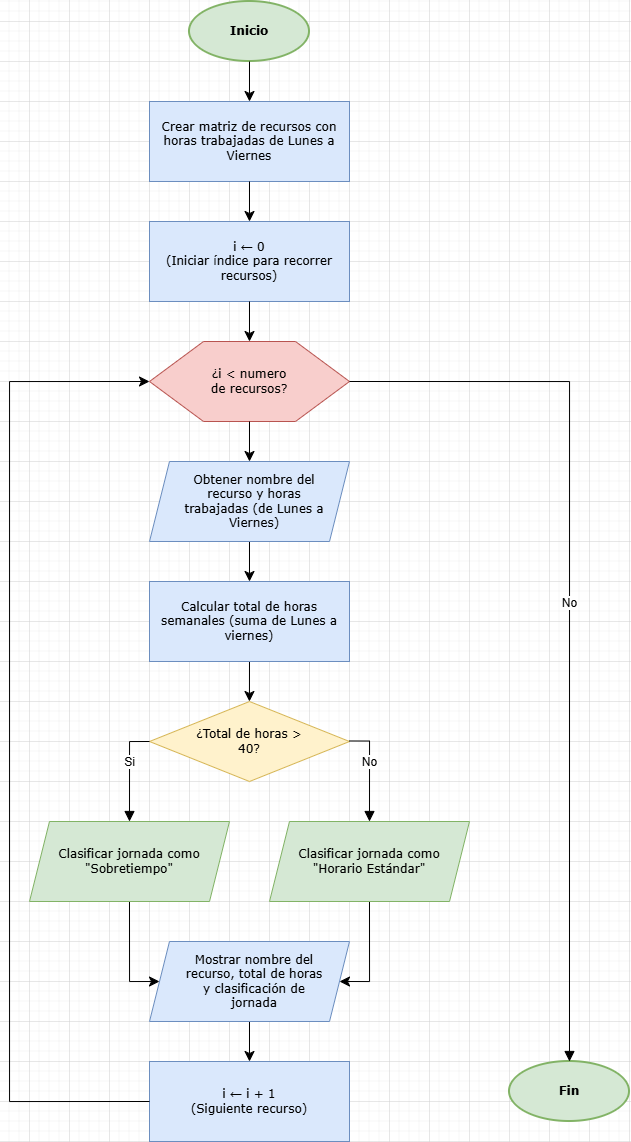

The diagram above was exported from draw.io. Its source (the exported page's mxGraphModel, read from the mxfile embedded in the PNG):
<mxGraphModel dx="719" dy="839" grid="1" gridSize="10" guides="1" tooltips="1" connect="1" arrows="1" fold="1" page="1" pageScale="1" pageWidth="827" pageHeight="1169" math="0" shadow="0">
  <root>
    <mxCell id="0" />
    <mxCell id="1" parent="0" />
    <mxCell id="Ll5N9TRFVP20Kc58KLKa-3" connectable="0" parent="1" style="group" value="" vertex="1">
      <mxGeometry height="60" width="120" x="320" y="20" as="geometry" />
    </mxCell>
    <mxCell id="Ll5N9TRFVP20Kc58KLKa-1" parent="Ll5N9TRFVP20Kc58KLKa-3" style="strokeWidth=2;html=1;shape=mxgraph.flowchart.start_1;whiteSpace=wrap;fillColor=#d5e8d4;strokeColor=#82b366;" value="" vertex="1">
      <mxGeometry height="60" width="120" as="geometry" />
    </mxCell>
    <mxCell id="Ll5N9TRFVP20Kc58KLKa-2" parent="Ll5N9TRFVP20Kc58KLKa-3" style="text;html=1;whiteSpace=wrap;strokeColor=none;fillColor=none;align=center;verticalAlign=middle;rounded=0;" value="&lt;font face=&quot;Verdana&quot;&gt;&lt;b&gt;Inicio&lt;/b&gt;&lt;/font&gt;" vertex="1">
      <mxGeometry height="30" width="60" x="30" y="15" as="geometry" />
    </mxCell>
    <mxCell id="Ll5N9TRFVP20Kc58KLKa-6" connectable="0" parent="1" style="group" value="" vertex="1">
      <mxGeometry height="80" width="200" x="280" y="120" as="geometry" />
    </mxCell>
    <mxCell id="Ll5N9TRFVP20Kc58KLKa-4" parent="Ll5N9TRFVP20Kc58KLKa-6" style="rounded=0;whiteSpace=wrap;html=1;fillColor=#dae8fc;strokeColor=#6c8ebf;" value="" vertex="1">
      <mxGeometry height="80" width="200" as="geometry" />
    </mxCell>
    <mxCell id="Ll5N9TRFVP20Kc58KLKa-5" parent="Ll5N9TRFVP20Kc58KLKa-6" style="text;html=1;whiteSpace=wrap;strokeColor=none;fillColor=none;align=center;verticalAlign=middle;rounded=0;fontFamily=Verdana;" value="Crear matriz de recursos con horas trabajadas de Lunes a Viernes" vertex="1">
      <mxGeometry height="60" width="180" x="10" y="10" as="geometry" />
    </mxCell>
    <mxCell id="Ll5N9TRFVP20Kc58KLKa-7" connectable="0" parent="1" style="group" value="" vertex="1">
      <mxGeometry height="80" width="200" x="280" y="240" as="geometry" />
    </mxCell>
    <mxCell id="Ll5N9TRFVP20Kc58KLKa-8" parent="Ll5N9TRFVP20Kc58KLKa-7" style="rounded=0;whiteSpace=wrap;html=1;fillColor=#dae8fc;strokeColor=#6c8ebf;" value="" vertex="1">
      <mxGeometry height="80" width="200" as="geometry" />
    </mxCell>
    <mxCell id="Ll5N9TRFVP20Kc58KLKa-9" parent="Ll5N9TRFVP20Kc58KLKa-7" style="text;html=1;whiteSpace=wrap;strokeColor=none;fillColor=none;align=center;verticalAlign=middle;rounded=0;fontFamily=Verdana;" value="i ← 0&lt;br&gt;(Iniciar índice para recorrer recursos)" vertex="1">
      <mxGeometry height="60" width="180" x="10" y="10" as="geometry" />
    </mxCell>
    <mxCell id="Ll5N9TRFVP20Kc58KLKa-44" edge="1" parent="1" source="Ll5N9TRFVP20Kc58KLKa-12" style="edgeStyle=none;curved=1;rounded=0;orthogonalLoop=1;jettySize=auto;html=1;exitX=0.5;exitY=1;exitDx=0;exitDy=0;entryX=0.5;entryY=0;entryDx=0;entryDy=0;fontSize=12;startSize=8;endSize=8;" target="Ll5N9TRFVP20Kc58KLKa-16">
      <mxGeometry relative="1" as="geometry" />
    </mxCell>
    <mxCell id="Ll5N9TRFVP20Kc58KLKa-12" parent="1" style="shape=parallelogram;perimeter=parallelogramPerimeter;whiteSpace=wrap;html=1;fixedSize=1;fillColor=#dae8fc;strokeColor=#6c8ebf;" value="" vertex="1">
      <mxGeometry height="80" width="200" x="280" y="480" as="geometry" />
    </mxCell>
    <mxCell id="Ll5N9TRFVP20Kc58KLKa-13" parent="1" style="text;html=1;whiteSpace=wrap;strokeColor=none;fillColor=none;align=center;verticalAlign=middle;rounded=0;fontFamily=Verdana;" value="Obtener nombre del recurso y horas trabajadas (de Lunes a Viernes)" vertex="1">
      <mxGeometry height="60" width="150" x="310" y="490" as="geometry" />
    </mxCell>
    <mxCell id="Ll5N9TRFVP20Kc58KLKa-14" connectable="0" parent="1" style="group" value="" vertex="1">
      <mxGeometry height="80" width="200" x="280" y="360" as="geometry" />
    </mxCell>
    <mxCell id="Ll5N9TRFVP20Kc58KLKa-10" parent="Ll5N9TRFVP20Kc58KLKa-14" style="verticalLabelPosition=bottom;verticalAlign=top;html=1;shape=hexagon;perimeter=hexagonPerimeter2;arcSize=6;size=0.27;fillColor=#f8cecc;strokeColor=#b85450;" value="" vertex="1">
      <mxGeometry height="80" width="200" as="geometry" />
    </mxCell>
    <mxCell id="Ll5N9TRFVP20Kc58KLKa-11" parent="Ll5N9TRFVP20Kc58KLKa-14" style="text;html=1;whiteSpace=wrap;strokeColor=none;fillColor=none;align=center;verticalAlign=middle;rounded=0;fontFamily=Verdana;" value="¿i &amp;lt; numero de recursos?" vertex="1">
      <mxGeometry height="30" width="80" x="60" y="25" as="geometry" />
    </mxCell>
    <mxCell id="Ll5N9TRFVP20Kc58KLKa-15" connectable="0" parent="1" style="group" value="" vertex="1">
      <mxGeometry height="80" width="200" x="280" y="600" as="geometry" />
    </mxCell>
    <mxCell id="Ll5N9TRFVP20Kc58KLKa-45" edge="1" parent="Ll5N9TRFVP20Kc58KLKa-15" source="Ll5N9TRFVP20Kc58KLKa-16" style="edgeStyle=none;curved=1;rounded=0;orthogonalLoop=1;jettySize=auto;html=1;exitX=0.5;exitY=1;exitDx=0;exitDy=0;fontSize=12;startSize=8;endSize=8;">
      <mxGeometry relative="1" as="geometry">
        <mxPoint x="99.94736842105272" y="120" as="targetPoint" />
      </mxGeometry>
    </mxCell>
    <mxCell id="Ll5N9TRFVP20Kc58KLKa-16" parent="Ll5N9TRFVP20Kc58KLKa-15" style="rounded=0;whiteSpace=wrap;html=1;fillColor=#dae8fc;strokeColor=#6c8ebf;" value="" vertex="1">
      <mxGeometry height="80" width="200" as="geometry" />
    </mxCell>
    <mxCell id="Ll5N9TRFVP20Kc58KLKa-17" parent="Ll5N9TRFVP20Kc58KLKa-15" style="text;html=1;whiteSpace=wrap;strokeColor=none;fillColor=none;align=center;verticalAlign=middle;rounded=0;fontFamily=Verdana;" value="Calcular total de horas semanales (suma de Lunes a viernes)" vertex="1">
      <mxGeometry height="60" width="180" x="10" y="10" as="geometry" />
    </mxCell>
    <mxCell id="Ll5N9TRFVP20Kc58KLKa-20" connectable="0" parent="1" style="group" value="" vertex="1">
      <mxGeometry height="80" width="200" x="280" y="720" as="geometry" />
    </mxCell>
    <mxCell id="Ll5N9TRFVP20Kc58KLKa-18" parent="Ll5N9TRFVP20Kc58KLKa-20" style="rhombus;whiteSpace=wrap;html=1;fillColor=#fff2cc;strokeColor=#d6b656;" value="" vertex="1">
      <mxGeometry height="80" width="200" as="geometry" />
    </mxCell>
    <mxCell id="Ll5N9TRFVP20Kc58KLKa-19" parent="Ll5N9TRFVP20Kc58KLKa-20" style="text;html=1;whiteSpace=wrap;strokeColor=none;fillColor=none;align=center;verticalAlign=middle;rounded=0;fontFamily=Verdana;" value="¿Total de horas &amp;gt; 40?" vertex="1">
      <mxGeometry height="30" width="120" x="40" y="25" as="geometry" />
    </mxCell>
    <mxCell id="Ll5N9TRFVP20Kc58KLKa-49" edge="1" parent="1" source="Ll5N9TRFVP20Kc58KLKa-21" style="edgeStyle=orthogonalEdgeStyle;rounded=0;orthogonalLoop=1;jettySize=auto;html=1;exitX=0.5;exitY=1;exitDx=0;exitDy=0;entryX=0;entryY=0.5;entryDx=0;entryDy=0;fontSize=12;startSize=8;endSize=8;" target="Ll5N9TRFVP20Kc58KLKa-25">
      <mxGeometry relative="1" as="geometry">
        <Array as="points">
          <mxPoint x="260" y="1000" />
        </Array>
      </mxGeometry>
    </mxCell>
    <mxCell id="Ll5N9TRFVP20Kc58KLKa-21" parent="1" style="shape=parallelogram;perimeter=parallelogramPerimeter;whiteSpace=wrap;html=1;fixedSize=1;fillColor=#d5e8d4;strokeColor=#82b366;" value="" vertex="1">
      <mxGeometry height="80" width="200" x="160" y="840" as="geometry" />
    </mxCell>
    <mxCell id="Ll5N9TRFVP20Kc58KLKa-52" edge="1" parent="1" source="Ll5N9TRFVP20Kc58KLKa-22" style="edgeStyle=orthogonalEdgeStyle;rounded=0;orthogonalLoop=1;jettySize=auto;html=1;exitX=0.5;exitY=1;exitDx=0;exitDy=0;entryX=1;entryY=0.5;entryDx=0;entryDy=0;fontSize=12;startSize=8;endSize=8;" target="Ll5N9TRFVP20Kc58KLKa-25">
      <mxGeometry relative="1" as="geometry">
        <Array as="points">
          <mxPoint x="500" y="1000" />
        </Array>
      </mxGeometry>
    </mxCell>
    <mxCell id="Ll5N9TRFVP20Kc58KLKa-22" parent="1" style="shape=parallelogram;perimeter=parallelogramPerimeter;whiteSpace=wrap;html=1;fixedSize=1;fillColor=#d5e8d4;strokeColor=#82b366;" value="" vertex="1">
      <mxGeometry height="80" width="200" x="400" y="840" as="geometry" />
    </mxCell>
    <mxCell id="Ll5N9TRFVP20Kc58KLKa-23" parent="1" style="text;html=1;whiteSpace=wrap;strokeColor=none;fillColor=none;align=center;verticalAlign=middle;rounded=0;fontFamily=Verdana;" value="Clasificar jornada como &quot;Sobretiempo&quot;" vertex="1">
      <mxGeometry height="60" width="150" x="185" y="850" as="geometry" />
    </mxCell>
    <mxCell id="Ll5N9TRFVP20Kc58KLKa-24" parent="1" style="text;html=1;whiteSpace=wrap;strokeColor=none;fillColor=none;align=center;verticalAlign=middle;rounded=0;fontFamily=Verdana;" value="Clasificar jornada como &quot;Horario Estándar&quot;" vertex="1">
      <mxGeometry height="60" width="150" x="425" y="850" as="geometry" />
    </mxCell>
    <mxCell id="Ll5N9TRFVP20Kc58KLKa-54" edge="1" parent="1" source="Ll5N9TRFVP20Kc58KLKa-25" style="edgeStyle=none;curved=1;rounded=0;orthogonalLoop=1;jettySize=auto;html=1;exitX=0.5;exitY=1;exitDx=0;exitDy=0;entryX=0.5;entryY=0;entryDx=0;entryDy=0;fontSize=12;startSize=8;endSize=8;" target="Ll5N9TRFVP20Kc58KLKa-30">
      <mxGeometry relative="1" as="geometry" />
    </mxCell>
    <mxCell id="Ll5N9TRFVP20Kc58KLKa-25" parent="1" style="shape=parallelogram;perimeter=parallelogramPerimeter;whiteSpace=wrap;html=1;fixedSize=1;fillColor=#dae8fc;strokeColor=#6c8ebf;" value="" vertex="1">
      <mxGeometry height="80" width="200" x="280" y="960" as="geometry" />
    </mxCell>
    <mxCell id="Ll5N9TRFVP20Kc58KLKa-26" parent="1" style="text;html=1;whiteSpace=wrap;strokeColor=none;fillColor=none;align=center;verticalAlign=middle;rounded=0;fontFamily=Verdana;" value="Mostrar nombre del recurso, total de horas y clasificación de jornada" vertex="1">
      <mxGeometry height="60" width="150" x="310" y="970" as="geometry" />
    </mxCell>
    <mxCell id="Ll5N9TRFVP20Kc58KLKa-29" connectable="0" parent="1" style="group" value="" vertex="1">
      <mxGeometry height="80" width="200" x="280" y="1080" as="geometry" />
    </mxCell>
    <mxCell id="Ll5N9TRFVP20Kc58KLKa-30" parent="Ll5N9TRFVP20Kc58KLKa-29" style="rounded=0;whiteSpace=wrap;html=1;fillColor=#dae8fc;strokeColor=#6c8ebf;" value="" vertex="1">
      <mxGeometry height="80" width="200" as="geometry" />
    </mxCell>
    <mxCell id="Ll5N9TRFVP20Kc58KLKa-31" parent="Ll5N9TRFVP20Kc58KLKa-29" style="text;html=1;whiteSpace=wrap;strokeColor=none;fillColor=none;align=center;verticalAlign=middle;rounded=0;fontFamily=Verdana;" value="i ← i + 1&lt;div&gt;(Siguiente recurso)&lt;/div&gt;" vertex="1">
      <mxGeometry height="60" width="180" x="10" y="10" as="geometry" />
    </mxCell>
    <mxCell id="Ll5N9TRFVP20Kc58KLKa-32" connectable="0" parent="1" style="group" value="" vertex="1">
      <mxGeometry height="60" width="120" x="640" y="1080" as="geometry" />
    </mxCell>
    <mxCell id="Ll5N9TRFVP20Kc58KLKa-33" parent="Ll5N9TRFVP20Kc58KLKa-32" style="strokeWidth=2;html=1;shape=mxgraph.flowchart.start_1;whiteSpace=wrap;fillColor=#d5e8d4;strokeColor=#82b366;" value="" vertex="1">
      <mxGeometry height="60" width="120" as="geometry" />
    </mxCell>
    <mxCell id="Ll5N9TRFVP20Kc58KLKa-34" parent="Ll5N9TRFVP20Kc58KLKa-32" style="text;html=1;whiteSpace=wrap;strokeColor=none;fillColor=none;align=center;verticalAlign=middle;rounded=0;" value="&lt;font face=&quot;Verdana&quot;&gt;&lt;b&gt;Fin&lt;/b&gt;&lt;/font&gt;" vertex="1">
      <mxGeometry height="30" width="60" x="30" y="15" as="geometry" />
    </mxCell>
    <mxCell id="Ll5N9TRFVP20Kc58KLKa-35" edge="1" parent="1" source="Ll5N9TRFVP20Kc58KLKa-1" style="edgeStyle=none;curved=1;rounded=0;orthogonalLoop=1;jettySize=auto;html=1;exitX=0.5;exitY=1;exitDx=0;exitDy=0;exitPerimeter=0;entryX=0.5;entryY=0;entryDx=0;entryDy=0;fontSize=12;startSize=8;endSize=8;" target="Ll5N9TRFVP20Kc58KLKa-4">
      <mxGeometry relative="1" as="geometry" />
    </mxCell>
    <mxCell id="Ll5N9TRFVP20Kc58KLKa-37" edge="1" parent="1" source="Ll5N9TRFVP20Kc58KLKa-4" style="edgeStyle=none;curved=1;rounded=0;orthogonalLoop=1;jettySize=auto;html=1;exitX=0.5;exitY=1;exitDx=0;exitDy=0;entryX=0.5;entryY=0;entryDx=0;entryDy=0;fontSize=12;startSize=8;endSize=8;" target="Ll5N9TRFVP20Kc58KLKa-8">
      <mxGeometry relative="1" as="geometry" />
    </mxCell>
    <mxCell id="Ll5N9TRFVP20Kc58KLKa-38" edge="1" parent="1" source="Ll5N9TRFVP20Kc58KLKa-8" style="edgeStyle=none;curved=1;rounded=0;orthogonalLoop=1;jettySize=auto;html=1;exitX=0.5;exitY=1;exitDx=0;exitDy=0;entryX=0.5;entryY=0;entryDx=0;entryDy=0;fontSize=12;startSize=8;endSize=8;" target="Ll5N9TRFVP20Kc58KLKa-10">
      <mxGeometry relative="1" as="geometry" />
    </mxCell>
    <mxCell id="Ll5N9TRFVP20Kc58KLKa-41" edge="1" parent="1" style="html=1;verticalAlign=bottom;endArrow=block;rounded=0;fontSize=12;startSize=8;endSize=8;edgeStyle=orthogonalEdgeStyle;" value="No">
      <mxGeometry relative="1" width="80" as="geometry">
        <mxPoint x="480" y="400" as="sourcePoint" />
        <mxPoint x="700" y="1080" as="targetPoint" />
      </mxGeometry>
    </mxCell>
    <mxCell id="Ll5N9TRFVP20Kc58KLKa-42" edge="1" parent="1" source="Ll5N9TRFVP20Kc58KLKa-30" style="edgeStyle=orthogonalEdgeStyle;rounded=0;orthogonalLoop=1;jettySize=auto;html=1;exitX=0;exitY=0.5;exitDx=0;exitDy=0;fontSize=12;startSize=8;endSize=8;entryX=0;entryY=0.5;entryDx=0;entryDy=0;" target="Ll5N9TRFVP20Kc58KLKa-10">
      <mxGeometry relative="1" as="geometry">
        <Array as="points">
          <mxPoint x="140" y="1120" />
          <mxPoint x="140" y="400" />
        </Array>
        <mxPoint x="119.94999999999999" y="1120" as="sourcePoint" />
        <mxPoint x="119.8973684210527" y="400" as="targetPoint" />
      </mxGeometry>
    </mxCell>
    <mxCell id="Ll5N9TRFVP20Kc58KLKa-43" edge="1" parent="1" source="Ll5N9TRFVP20Kc58KLKa-10" style="edgeStyle=none;curved=1;rounded=0;orthogonalLoop=1;jettySize=auto;html=1;exitX=0.5;exitY=1;exitDx=0;exitDy=0;entryX=0.5;entryY=0;entryDx=0;entryDy=0;fontSize=12;startSize=8;endSize=8;" target="Ll5N9TRFVP20Kc58KLKa-12">
      <mxGeometry relative="1" as="geometry" />
    </mxCell>
    <mxCell id="Ll5N9TRFVP20Kc58KLKa-47" edge="1" parent="1" source="Ll5N9TRFVP20Kc58KLKa-18" style="html=1;verticalAlign=bottom;endArrow=block;rounded=0;fontSize=12;startSize=8;endSize=8;exitX=0;exitY=0.5;exitDx=0;exitDy=0;entryX=0.5;entryY=0;entryDx=0;entryDy=0;edgeStyle=orthogonalEdgeStyle;" target="Ll5N9TRFVP20Kc58KLKa-21" value="Si">
      <mxGeometry relative="1" width="80" as="geometry">
        <mxPoint x="370" y="780" as="sourcePoint" />
        <mxPoint x="450" y="780" as="targetPoint" />
      </mxGeometry>
    </mxCell>
    <mxCell id="Ll5N9TRFVP20Kc58KLKa-48" edge="1" parent="1" style="html=1;verticalAlign=bottom;endArrow=block;rounded=0;fontSize=12;startSize=8;endSize=8;entryX=0.5;entryY=0;entryDx=0;entryDy=0;edgeStyle=orthogonalEdgeStyle;" target="Ll5N9TRFVP20Kc58KLKa-22" value="No">
      <mxGeometry relative="1" width="80" as="geometry">
        <Array as="points">
          <mxPoint x="500" y="760" />
        </Array>
        <mxPoint x="480" y="759.47" as="sourcePoint" />
        <mxPoint x="560" y="759.47" as="targetPoint" />
      </mxGeometry>
    </mxCell>
  </root>
</mxGraphModel>